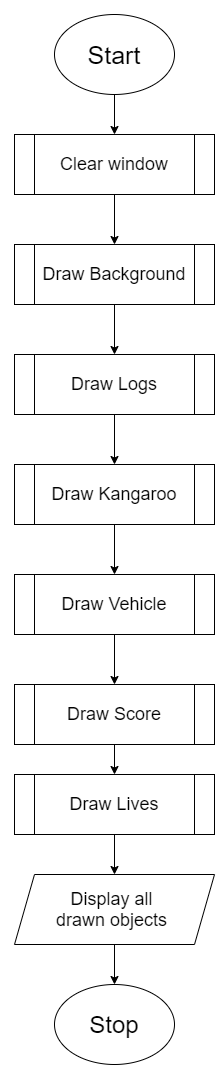

The diagram above was exported from draw.io. Its source (the exported page's mxGraphModel, read from the mxfile embedded in the PNG):
<mxGraphModel dx="1097" dy="689" grid="1" gridSize="10" guides="1" tooltips="1" connect="1" arrows="1" fold="1" page="1" pageScale="1" pageWidth="850" pageHeight="1100" math="0" shadow="0">
  <root>
    <mxCell id="0" />
    <mxCell id="1" parent="0" />
    <mxCell id="mRFZTUdTrjtNKk3eNLat-3" style="edgeStyle=orthogonalEdgeStyle;rounded=0;orthogonalLoop=1;jettySize=auto;html=1;exitX=0.5;exitY=1;exitDx=0;exitDy=0;entryX=0.5;entryY=0;entryDx=0;entryDy=0;" edge="1" parent="1" source="mRFZTUdTrjtNKk3eNLat-1" target="mRFZTUdTrjtNKk3eNLat-2">
      <mxGeometry relative="1" as="geometry" />
    </mxCell>
    <mxCell id="mRFZTUdTrjtNKk3eNLat-1" value="&lt;font style=&quot;font-size: 25px&quot;&gt;Start&lt;/font&gt;" style="ellipse;whiteSpace=wrap;html=1;" vertex="1" parent="1">
      <mxGeometry x="360" y="40" width="120" height="80" as="geometry" />
    </mxCell>
    <mxCell id="mRFZTUdTrjtNKk3eNLat-5" value="" style="edgeStyle=orthogonalEdgeStyle;rounded=0;orthogonalLoop=1;jettySize=auto;html=1;" edge="1" parent="1" source="mRFZTUdTrjtNKk3eNLat-2" target="mRFZTUdTrjtNKk3eNLat-4">
      <mxGeometry relative="1" as="geometry" />
    </mxCell>
    <mxCell id="mRFZTUdTrjtNKk3eNLat-2" value="&lt;font style=&quot;font-size: 18px&quot;&gt;Clear window&lt;/font&gt;" style="shape=process;whiteSpace=wrap;html=1;backgroundOutline=1;" vertex="1" parent="1">
      <mxGeometry x="320" y="160" width="200" height="60" as="geometry" />
    </mxCell>
    <mxCell id="mRFZTUdTrjtNKk3eNLat-7" value="" style="edgeStyle=orthogonalEdgeStyle;rounded=0;orthogonalLoop=1;jettySize=auto;html=1;" edge="1" parent="1" source="mRFZTUdTrjtNKk3eNLat-4" target="mRFZTUdTrjtNKk3eNLat-6">
      <mxGeometry relative="1" as="geometry" />
    </mxCell>
    <mxCell id="mRFZTUdTrjtNKk3eNLat-4" value="&lt;font style=&quot;font-size: 18px&quot;&gt;Draw Background&lt;/font&gt;" style="shape=process;whiteSpace=wrap;html=1;backgroundOutline=1;" vertex="1" parent="1">
      <mxGeometry x="320" y="270" width="200" height="60" as="geometry" />
    </mxCell>
    <mxCell id="mRFZTUdTrjtNKk3eNLat-9" value="" style="edgeStyle=orthogonalEdgeStyle;rounded=0;orthogonalLoop=1;jettySize=auto;html=1;" edge="1" parent="1" source="mRFZTUdTrjtNKk3eNLat-6" target="mRFZTUdTrjtNKk3eNLat-8">
      <mxGeometry relative="1" as="geometry" />
    </mxCell>
    <mxCell id="mRFZTUdTrjtNKk3eNLat-6" value="&lt;font style=&quot;font-size: 18px&quot;&gt;Draw Logs&lt;/font&gt;" style="shape=process;whiteSpace=wrap;html=1;backgroundOutline=1;" vertex="1" parent="1">
      <mxGeometry x="320" y="380" width="200" height="60" as="geometry" />
    </mxCell>
    <mxCell id="mRFZTUdTrjtNKk3eNLat-11" value="" style="edgeStyle=orthogonalEdgeStyle;rounded=0;orthogonalLoop=1;jettySize=auto;html=1;" edge="1" parent="1" source="mRFZTUdTrjtNKk3eNLat-8" target="mRFZTUdTrjtNKk3eNLat-10">
      <mxGeometry relative="1" as="geometry" />
    </mxCell>
    <mxCell id="mRFZTUdTrjtNKk3eNLat-8" value="&lt;font style=&quot;font-size: 18px&quot;&gt;Draw Kangaroo&lt;/font&gt;" style="shape=process;whiteSpace=wrap;html=1;backgroundOutline=1;" vertex="1" parent="1">
      <mxGeometry x="320" y="490" width="200" height="60" as="geometry" />
    </mxCell>
    <mxCell id="mRFZTUdTrjtNKk3eNLat-13" value="" style="edgeStyle=orthogonalEdgeStyle;rounded=0;orthogonalLoop=1;jettySize=auto;html=1;" edge="1" parent="1" source="mRFZTUdTrjtNKk3eNLat-10" target="mRFZTUdTrjtNKk3eNLat-12">
      <mxGeometry relative="1" as="geometry" />
    </mxCell>
    <mxCell id="mRFZTUdTrjtNKk3eNLat-10" value="&lt;font style=&quot;font-size: 18px&quot;&gt;Draw Vehicle&lt;/font&gt;" style="shape=process;whiteSpace=wrap;html=1;backgroundOutline=1;" vertex="1" parent="1">
      <mxGeometry x="320" y="600" width="200" height="60" as="geometry" />
    </mxCell>
    <mxCell id="mRFZTUdTrjtNKk3eNLat-20" style="edgeStyle=orthogonalEdgeStyle;rounded=0;orthogonalLoop=1;jettySize=auto;html=1;exitX=0.5;exitY=1;exitDx=0;exitDy=0;entryX=0.5;entryY=0;entryDx=0;entryDy=0;" edge="1" parent="1" source="mRFZTUdTrjtNKk3eNLat-12" target="mRFZTUdTrjtNKk3eNLat-19">
      <mxGeometry relative="1" as="geometry" />
    </mxCell>
    <mxCell id="mRFZTUdTrjtNKk3eNLat-12" value="&lt;font style=&quot;font-size: 18px&quot;&gt;Draw Score&lt;/font&gt;" style="shape=process;whiteSpace=wrap;html=1;backgroundOutline=1;" vertex="1" parent="1">
      <mxGeometry x="320" y="710" width="200" height="60" as="geometry" />
    </mxCell>
    <mxCell id="mRFZTUdTrjtNKk3eNLat-17" value="" style="edgeStyle=orthogonalEdgeStyle;rounded=0;orthogonalLoop=1;jettySize=auto;html=1;" edge="1" parent="1" source="mRFZTUdTrjtNKk3eNLat-14" target="mRFZTUdTrjtNKk3eNLat-16">
      <mxGeometry relative="1" as="geometry" />
    </mxCell>
    <mxCell id="mRFZTUdTrjtNKk3eNLat-14" value="&lt;font style=&quot;font-size: 18px&quot;&gt;Display all &lt;br&gt;drawn objects&amp;nbsp;&lt;/font&gt;" style="shape=parallelogram;perimeter=parallelogramPerimeter;whiteSpace=wrap;html=1;fixedSize=1;" vertex="1" parent="1">
      <mxGeometry x="320" y="900" width="200" height="70" as="geometry" />
    </mxCell>
    <mxCell id="mRFZTUdTrjtNKk3eNLat-16" value="&lt;font style=&quot;font-size: 24px&quot;&gt;Stop&lt;/font&gt;" style="ellipse;whiteSpace=wrap;html=1;" vertex="1" parent="1">
      <mxGeometry x="360" y="1010" width="120" height="80" as="geometry" />
    </mxCell>
    <mxCell id="mRFZTUdTrjtNKk3eNLat-21" style="edgeStyle=orthogonalEdgeStyle;rounded=0;orthogonalLoop=1;jettySize=auto;html=1;exitX=0.5;exitY=1;exitDx=0;exitDy=0;entryX=0.5;entryY=0;entryDx=0;entryDy=0;" edge="1" parent="1" source="mRFZTUdTrjtNKk3eNLat-19" target="mRFZTUdTrjtNKk3eNLat-14">
      <mxGeometry relative="1" as="geometry" />
    </mxCell>
    <mxCell id="mRFZTUdTrjtNKk3eNLat-19" value="&lt;font style=&quot;font-size: 18px&quot;&gt;Draw Lives&lt;/font&gt;" style="shape=process;whiteSpace=wrap;html=1;backgroundOutline=1;" vertex="1" parent="1">
      <mxGeometry x="320" y="800" width="200" height="60" as="geometry" />
    </mxCell>
  </root>
</mxGraphModel>